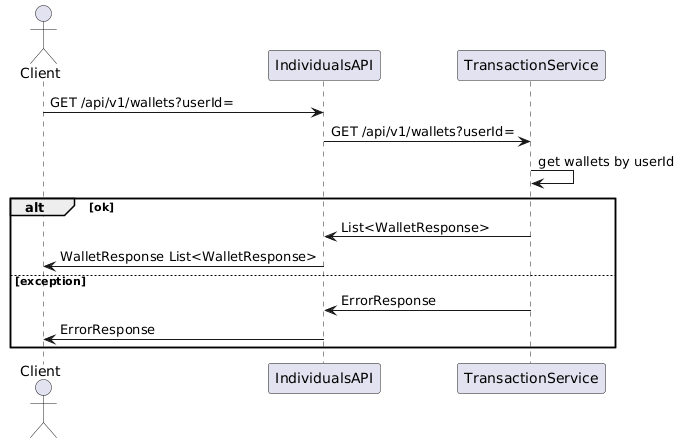

The diagram above was rendered by PlantUML. Its source (embedded in the PNG):
@startuml
actor Client
participant IndividualsAPI
participant TransactionService

Client -> IndividualsAPI: GET /api/v1/wallets?userId=
IndividualsAPI -> TransactionService: GET /api/v1/wallets?userId=
TransactionService -> TransactionService: get wallets by userId
alt ok
    TransactionService -> IndividualsAPI: List<WalletResponse>
    IndividualsAPI-> Client: WalletResponse List<WalletResponse>
else exception
    TransactionService -> IndividualsAPI: ErrorResponse
    IndividualsAPI -> Client: ErrorResponse
end
@enduml